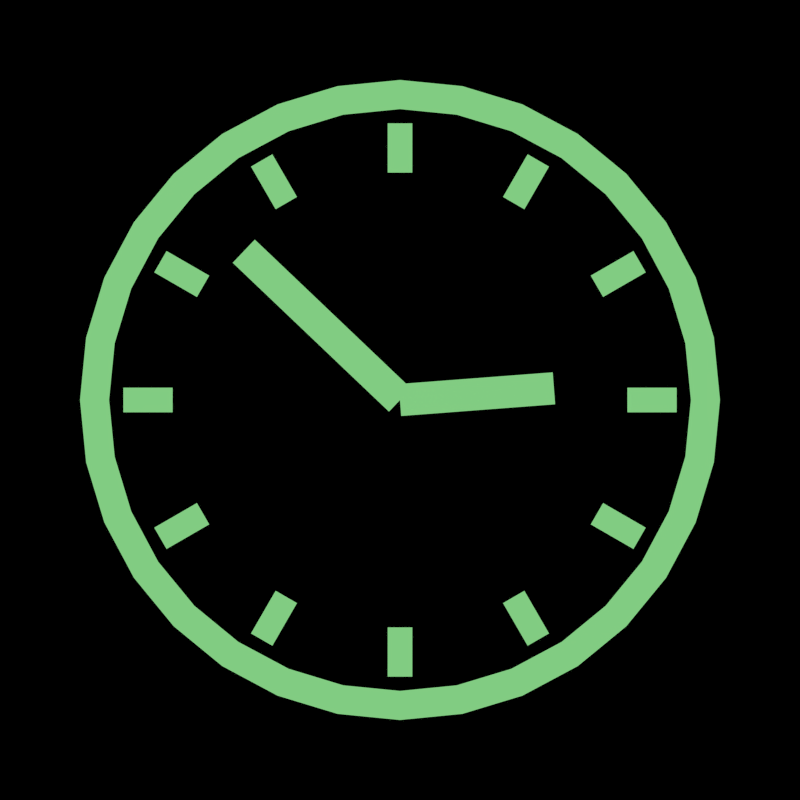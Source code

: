 # Source: illum_clock.blend  (saved by Blender 2.64.9; exported with 4.5.12 LTS)
import bpy
from mathutils import Matrix  # noqa: F401  (used for matrix-valued properties, if any)

bpy.ops.wm.read_factory_settings(use_empty=True)
scene = bpy.context.scene
scene.name = 'Scene'

# ---- collections
col_collection_1 = bpy.data.collections.new('Collection 1'); scene.collection.children.link(col_collection_1)
col_collection_10 = bpy.data.collections.new('Collection 10'); scene.collection.children.link(col_collection_10)

# ---- materials (node trees are filled in below, after node groups)
mat_fill = bpy.data.materials.new('fill')
mat_fill.alpha_threshold = 0.0
mat_fill.use_transparent_shadow = False
mat_fill.diffuse_color = (0.3666, 1.0, 0.3702, 1.0)
mat_fill.roughness = 0.5
mat_fill.line_color = (0.0, 0.0, 0.0, 1.0)
mat_black = bpy.data.materials.new('black')
mat_black.alpha_threshold = 0.0
mat_black.use_transparent_shadow = False
mat_black.diffuse_color = (0.0, 0.0, 0.0, 1.0)
mat_black.roughness = 0.5
mat_black.line_color = (0.0, 0.0, 0.0, 1.0)

# ---- material node trees

# ---- world
world_world = bpy.data.worlds.new('World'); scene.world = world_world
world_world.color = (0.0, 0.0, 0.0)
world_world.use_sun_shadow = False
world_world.sun_shadow_jitter_overblur = 0.0
world_world.cycles.sampling_method = 'MANUAL'
world_world.cycles.sample_map_resolution = 256

# ---- cameras
cam_camera = bpy.data.cameras.new('Camera')
cam_camera.type = 'ORTHO'
cam_camera.clip_end = 100.0
cam_camera.lens = 35.0
cam_camera.sensor_width = 32.0
cam_camera.sensor_height = 18.0
cam_camera.ortho_scale = 10.0
cam_camera.dof.focus_distance = 0.0
cam_camera.dof.aperture_fstop = 128.0

# ---- meshes
me_circle = bpy.data.meshes.new('Circle')
me_circle.from_pydata([(0.0, 1.0, 0.0), (-0.1951, 0.9808, 0.0), (-0.3827, 0.9239, 0.0), (-0.5556, 0.8315, 0.0), (-0.7071, 0.7071, 0.0), (-0.8315, 0.5556, 0.0), (-0.9239, 0.3827, 0.0), (-0.9808, 0.1951, 0.0), (-1.0, 7.55e-08, 0.0), (-0.9808, -0.1951, 0.0), (-0.9239, -0.3827, 0.0), (-0.8315, -0.5556, 0.0), (-0.7071, -0.7071, 0.0), (-0.5556, -0.8315, 0.0), (-0.3827, -0.9239, 0.0), (-0.1951, -0.9808, 0.0), (3.258e-07, -1.0, 0.0), (0.1951, -0.9808, 0.0), (0.3827, -0.9239, 0.0), (0.5556, -0.8315, 0.0), (0.7071, -0.7071, 0.0), (0.8315, -0.5556, 0.0), (0.9239, -0.3827, 0.0), (0.9808, -0.1951, 0.0), (1.0, 9.656e-07, 0.0), (0.9808, 0.1951, 0.0), (0.9239, 0.3827, 0.0), (0.8315, 0.5556, 0.0), (0.7071, 0.7071, 0.0), (0.5556, 0.8315, 0.0), (0.3827, 0.9239, 0.0), (0.1951, 0.9808, 0.0), (0.5051, 0.7559, 0.0), (0.3479, 0.8399, 0.0), (0.9091, 9.046e-07, 0.0), (0.8916, 0.1774, 0.0), (0.5051, -0.7559, 0.0), (0.6428, -0.6428, 0.0), (-0.3479, -0.8399, 0.0), (-0.1774, -0.8916, 0.0), (-0.8916, -0.1774, 0.0), (-0.8399, -0.3479, 0.0), (-0.6428, 0.6428, 0.0), (-0.7559, 0.5051, 0.0), (0.1774, 0.8916, 0.0), (0.8399, 0.3479, 0.0), (0.7559, -0.5051, 0.0), (2.854e-07, -0.9091, 0.0), (-0.7559, -0.5051, 0.0), (-0.8399, 0.3479, 0.0), (-1.079e-08, 0.9091, 0.0), (-0.1774, 0.8916, 0.0), (0.7559, 0.5051, 0.0), (0.8399, -0.3479, 0.0), (0.1774, -0.8916, 0.0), (-0.6428, -0.6428, 0.0), (-0.8916, 0.1774, 0.0), (-0.3479, 0.8399, 0.0), (0.6428, 0.6428, 0.0), (0.8916, -0.1774, 0.0), (0.3479, -0.8399, 0.0), (-0.5051, -0.7559, 0.0), (-0.9091, 9.539e-08, 0.0), (-0.5051, 0.7559, 0.0)], [], [(30, 29, 32, 33), (25, 24, 34, 35), (20, 19, 36, 37), (15, 14, 38, 39), (10, 9, 40, 41), (5, 4, 42, 43), (31, 30, 33, 44), (26, 25, 35, 45), (21, 20, 37, 46), (16, 15, 39, 47), (11, 10, 41, 48), (6, 5, 43, 49), (1, 0, 50, 51), (31, 0, 50, 44), (27, 26, 45, 52), (22, 21, 46, 53), (17, 16, 47, 54), (12, 11, 48, 55), (7, 6, 49, 56), (2, 1, 51, 57), (28, 27, 52, 58), (23, 22, 53, 59), (18, 17, 54, 60), (13, 12, 55, 61), (8, 7, 56, 62), (3, 2, 57, 63), (29, 28, 58, 32), (24, 23, 59, 34), (19, 18, 60, 36), (14, 13, 61, 38), (9, 8, 62, 40), (4, 3, 63, 42)])
_k = {(0, 1): 1.0, (1, 2): 1.0, (2, 3): 1.0, (3, 4): 1.0, (4, 5): 1.0, (5, 6): 1.0, (6, 7): 1.0, (7, 8): 1.0, (8, 9): 1.0, (9, 10): 1.0, (10, 11): 1.0, (11, 12): 1.0, (12, 13): 1.0, (13, 14): 1.0, (14, 15): 1.0, (15, 16): 1.0, (16, 17): 1.0, (17, 18): 1.0, (18, 19): 1.0, (19, 20): 1.0, (20, 21): 1.0, (21, 22): 1.0, (22, 23): 1.0, (23, 24): 1.0, (24, 25): 1.0, (25, 26): 1.0, (26, 27): 1.0, (27, 28): 1.0, (28, 29): 1.0, (29, 30): 1.0, (30, 31): 1.0, (0, 31): 1.0, (32, 33): 1.0, (34, 35): 1.0, (36, 37): 1.0, (38, 39): 1.0, (40, 41): 1.0, (42, 43): 1.0, (33, 44): 1.0, (35, 45): 1.0, (37, 46): 1.0, (39, 47): 1.0, (41, 48): 1.0, (43, 49): 1.0, (50, 51): 1.0, (44, 50): 1.0, (45, 52): 1.0, (46, 53): 1.0, (47, 54): 1.0, (48, 55): 1.0, (49, 56): 1.0, (51, 57): 1.0, (52, 58): 1.0, (53, 59): 1.0, (54, 60): 1.0, (55, 61): 1.0, (56, 62): 1.0, (57, 63): 1.0, (32, 58): 1.0, (34, 59): 1.0, (36, 60): 1.0, (38, 61): 1.0, (40, 62): 1.0, (42, 63): 1.0}
me_circle.attributes.new('crease_edge', 'FLOAT', 'EDGE').data.foreach_set('value', [_k.get((min(e.vertices), max(e.vertices)), 0.0) for e in me_circle.edges])
me_circle.materials.append(mat_fill)
me_circle.use_remesh_preserve_volume = False
me_circle.use_remesh_preserve_attributes = False
me_circle.use_mirror_vertex_groups = False
me_circle.update()
me_plane = bpy.data.meshes.new('Plane')
me_plane.from_pydata([(5.0, -5.0, 0.0), (-5.0, -5.0, 0.0), (5.0, 5.0, 0.0), (-5.0, 5.0, 0.0), (0.0, -5.0, 0.0), (0.0, 5.0, 0.0)], [], [(4, 0, 2, 5), (1, 4, 5, 3)])
me_plane.materials.append(mat_black)
me_plane.use_remesh_preserve_volume = False
me_plane.use_remesh_preserve_attributes = False
me_plane.use_mirror_vertex_groups = False
me_plane.update()
me_plane_003 = bpy.data.meshes.new('Plane.003')
me_plane_003.from_pydata([(0.05, 0.0, 0.0), (-0.05, 0.0, 0.0), (0.05, 0.4824, 0.0), (-0.05, 0.4824, 0.0)], [], [(1, 0, 2, 3)])
me_plane_003.materials.append(mat_fill)
me_plane_003.use_remesh_preserve_volume = False
me_plane_003.use_remesh_preserve_attributes = False
me_plane_003.use_mirror_vertex_groups = False
me_plane_003.update()
me_plane_002 = bpy.data.meshes.new('Plane.002')
me_plane_002.from_pydata([(0.05, 0.0, 0.0), (-0.05, 0.0, 0.0), (0.05, 0.6742, 0.0), (-0.05, 0.6742, 0.0)], [], [(1, 0, 2, 3)])
me_plane_002.materials.append(mat_fill)
me_plane_002.use_remesh_preserve_volume = False
me_plane_002.use_remesh_preserve_attributes = False
me_plane_002.use_mirror_vertex_groups = False
me_plane_002.update()
me_plane_001 = bpy.data.meshes.new('Plane.001')
me_plane_001.from_pydata([(0.03849, 0.7106, 0.0), (-0.03849, 0.7106, 0.0), (0.03849, 0.8645, 0.0), (-0.03849, 0.8645, 0.0)], [], [(1, 0, 2, 3)])
me_plane_001.materials.append(mat_fill)
me_plane_001.use_remesh_preserve_volume = False
me_plane_001.use_remesh_preserve_attributes = False
me_plane_001.use_mirror_vertex_groups = False
me_plane_001.update()

# ---- objects
ob_circle = bpy.data.objects.new('Circle', me_circle)
ob_plane = bpy.data.objects.new('Plane', me_plane)
ob_camera = bpy.data.objects.new('Camera', cam_camera)
ob_plane_004 = bpy.data.objects.new('Plane.004', me_plane_003)
ob_plane_003 = bpy.data.objects.new('Plane.003', me_plane_002)
ob_plane_002 = bpy.data.objects.new('Plane.002', me_plane_001)

# ---- transforms, parenting, visibility, modifiers, constraints
ob_circle.location = (0.0, 0.0, 1.625)
ob_circle.scale = (4.0, 4.0, 0.0004001)
ob_circle.lineart.crease_threshold = 0.0
ob_plane.location = (0.0, 0.0, 0.0)
ob_plane.lineart.crease_threshold = 0.0
ob_camera.location = (0.0, 0.0, 10.0)
ob_camera.lock_rotations_4d = False
ob_camera.empty_display_type = 'ARROWS'
ob_camera.color = (0.0, 0.0, 0.0, 0.0)
ob_camera.display_type = 'WIRE'
ob_camera.lineart.crease_threshold = 0.0
ob_plane_004.location = (0.0, 0.0, 0.625)
ob_plane_004.rotation_euler = (0.0, -0.0, -1.495)
ob_plane_004.scale = (4.0, 4.0, 0.0004001)
ob_plane_004.lineart.crease_threshold = 0.0
ob_plane_003.location = (0.0, 0.0, 1.625)
ob_plane_003.rotation_euler = (0.0, -0.0, 0.8097)
ob_plane_003.scale = (4.0, 4.0, 0.0004001)
ob_plane_003.lineart.crease_threshold = 0.0
ob_plane_002.location = (0.0, 0.0, 1.625)
ob_plane_002.rotation_euler = (0.0, -0.0, 0.5236)
ob_plane_002.scale = (4.0, 4.0, 0.0004001)
ob_plane_002.lineart.crease_threshold = 0.0
_m = ob_plane_002.modifiers.new('Array', 'ARRAY')
_m.count = 12
_m.constant_offset_displace = (0.0, 0.0, 0.0)
_m.use_relative_offset = False
_m.use_object_offset = True
_m.offset_object = ob_circle

# ---- collection membership
col_collection_1.objects.link(ob_circle)
col_collection_1.objects.link(ob_plane)
col_collection_1.objects.link(ob_camera)
col_collection_10.objects.link(ob_plane_004)
col_collection_10.objects.link(ob_plane_003)
col_collection_10.objects.link(ob_plane_002)

# ---- scene / render settings (as saved in the file)
scene.camera = ob_camera
scene.frame_start = 1; scene.frame_end = 250; scene.frame_set(1)
scene.render.engine = 'BLENDER_EEVEE_NEXT'
scene.render.image_settings.color_mode = 'RGB'
scene.render.image_settings.compression = 90
scene.render.resolution_x = 512
scene.render.resolution_y = 512
scene.render.dither_intensity = 0.0
scene.render.bake_margin = 2
scene.render.bake_bias = 0.0
scene.cycles.use_denoising = False
scene.cycles.samples = 10
scene.cycles.sampling_pattern = 'TABULATED_SOBOL'
scene.cycles.light_sampling_threshold = 0.0
scene.cycles.use_adaptive_sampling = False
scene.cycles.use_light_tree = False
scene.cycles.blur_glossy = 0.0
scene.cycles.volume_bounces = 1
scene.cycles.pixel_filter_type = 'GAUSSIAN'
scene.cycles.sample_clamp_indirect = 0.0
scene.view_settings.view_transform = 'Standard'
bpy.context.view_layer.update()

# ---- added for rendering (the .blend has no usable light): sun
light_auto_sun = bpy.data.lights.new('AutoSun', 'SUN')
light_auto_sun.energy = 3.0
light_auto_sun.angle = 0.0523599
ob_auto_sun = bpy.data.objects.new('AutoSun', light_auto_sun)
scene.collection.objects.link(ob_auto_sun)
ob_auto_sun.rotation_euler = (0.872665, 0.174533, 0.523599)
bpy.context.view_layer.update()
